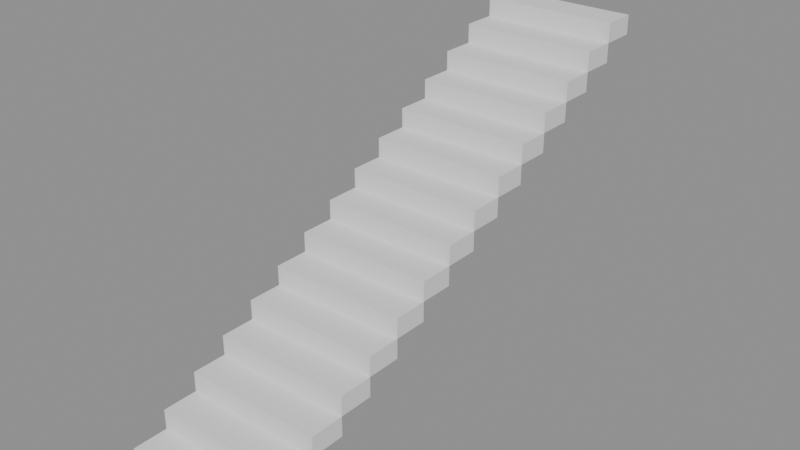 # Source: p0180.blend  (saved by Blender 4.5.90; exported with 4.5.12 LTS)
import bpy
from mathutils import Matrix  # noqa: F401  (used for matrix-valued properties, if any)

bpy.ops.wm.read_factory_settings(use_empty=True)
scene = bpy.context.scene
scene.name = 'Scene'

# ---- collections
col_asset_p0180 = bpy.data.collections.new('Asset_p0180'); scene.collection.children.link(col_asset_p0180)

# ---- meshes
me_cube = bpy.data.meshes.new('Cube')
me_cube.from_pydata([(-0.6, -0.15, -0.085), (-0.6, -0.15, 0.085), (-0.6, 0.15, -0.085), (-0.6, 0.15, 0.085), (0.6, -0.15, -0.085), (0.6, -0.15, 0.085), (0.6, 0.15, -0.085), (0.6, 0.15, 0.085)], [], [(0, 1, 3, 2), (2, 3, 7, 6), (6, 7, 5, 4), (4, 5, 1, 0), (2, 6, 4, 0), (7, 3, 1, 5)])
_uv = me_cube.uv_layers.new(name='UVMap')
_uv.uv.foreach_set('vector', [0.375, 0.0, 0.625, 0.0, 0.625, 0.25, 0.375, 0.25, 0.375, 0.25, 0.625, 0.25, 0.625, 0.5, 0.375, 0.5, 0.375, 0.5, 0.625, 0.5, 0.625, 0.75, 0.375, 0.75, 0.375, 0.75, 0.625, 0.75, 0.625, 1.0, 0.375, 1.0, 0.125, 0.5, 0.375, 0.5, 0.375, 0.75, 0.125, 0.75, 0.625, 0.5, 0.875, 0.5, 0.875, 0.75, 0.625, 0.75])
me_cube.update()
me_cube_001 = bpy.data.meshes.new('Cube.001')
me_cube_001.from_pydata([(-0.6, -0.15, -0.085), (-0.6, -0.15, 0.085), (-0.6, 0.15, -0.085), (-0.6, 0.15, 0.085), (0.6, -0.15, -0.085), (0.6, -0.15, 0.085), (0.6, 0.15, -0.085), (0.6, 0.15, 0.085)], [], [(0, 1, 3, 2), (2, 3, 7, 6), (6, 7, 5, 4), (4, 5, 1, 0), (2, 6, 4, 0), (7, 3, 1, 5)])
_uv = me_cube_001.uv_layers.new(name='UVMap')
_uv.uv.foreach_set('vector', [0.375, 0.0, 0.625, 0.0, 0.625, 0.25, 0.375, 0.25, 0.375, 0.25, 0.625, 0.25, 0.625, 0.5, 0.375, 0.5, 0.375, 0.5, 0.625, 0.5, 0.625, 0.75, 0.375, 0.75, 0.375, 0.75, 0.625, 0.75, 0.625, 1.0, 0.375, 1.0, 0.125, 0.5, 0.375, 0.5, 0.375, 0.75, 0.125, 0.75, 0.625, 0.5, 0.875, 0.5, 0.875, 0.75, 0.625, 0.75])
me_cube_001.update()
me_cube_002 = bpy.data.meshes.new('Cube.002')
me_cube_002.from_pydata([(-0.6, -0.15, -0.085), (-0.6, -0.15, 0.085), (-0.6, 0.15, -0.085), (-0.6, 0.15, 0.085), (0.6, -0.15, -0.085), (0.6, -0.15, 0.085), (0.6, 0.15, -0.085), (0.6, 0.15, 0.085)], [], [(0, 1, 3, 2), (2, 3, 7, 6), (6, 7, 5, 4), (4, 5, 1, 0), (2, 6, 4, 0), (7, 3, 1, 5)])
_uv = me_cube_002.uv_layers.new(name='UVMap')
_uv.uv.foreach_set('vector', [0.375, 0.0, 0.625, 0.0, 0.625, 0.25, 0.375, 0.25, 0.375, 0.25, 0.625, 0.25, 0.625, 0.5, 0.375, 0.5, 0.375, 0.5, 0.625, 0.5, 0.625, 0.75, 0.375, 0.75, 0.375, 0.75, 0.625, 0.75, 0.625, 1.0, 0.375, 1.0, 0.125, 0.5, 0.375, 0.5, 0.375, 0.75, 0.125, 0.75, 0.625, 0.5, 0.875, 0.5, 0.875, 0.75, 0.625, 0.75])
me_cube_002.update()
me_cube_003 = bpy.data.meshes.new('Cube.003')
me_cube_003.from_pydata([(-0.6, -0.15, -0.085), (-0.6, -0.15, 0.085), (-0.6, 0.15, -0.085), (-0.6, 0.15, 0.085), (0.6, -0.15, -0.085), (0.6, -0.15, 0.085), (0.6, 0.15, -0.085), (0.6, 0.15, 0.085)], [], [(0, 1, 3, 2), (2, 3, 7, 6), (6, 7, 5, 4), (4, 5, 1, 0), (2, 6, 4, 0), (7, 3, 1, 5)])
_uv = me_cube_003.uv_layers.new(name='UVMap')
_uv.uv.foreach_set('vector', [0.375, 0.0, 0.625, 0.0, 0.625, 0.25, 0.375, 0.25, 0.375, 0.25, 0.625, 0.25, 0.625, 0.5, 0.375, 0.5, 0.375, 0.5, 0.625, 0.5, 0.625, 0.75, 0.375, 0.75, 0.375, 0.75, 0.625, 0.75, 0.625, 1.0, 0.375, 1.0, 0.125, 0.5, 0.375, 0.5, 0.375, 0.75, 0.125, 0.75, 0.625, 0.5, 0.875, 0.5, 0.875, 0.75, 0.625, 0.75])
me_cube_003.update()
me_cube_004 = bpy.data.meshes.new('Cube.004')
me_cube_004.from_pydata([(-0.6, -0.15, -0.085), (-0.6, -0.15, 0.085), (-0.6, 0.15, -0.085), (-0.6, 0.15, 0.085), (0.6, -0.15, -0.085), (0.6, -0.15, 0.085), (0.6, 0.15, -0.085), (0.6, 0.15, 0.085)], [], [(0, 1, 3, 2), (2, 3, 7, 6), (6, 7, 5, 4), (4, 5, 1, 0), (2, 6, 4, 0), (7, 3, 1, 5)])
_uv = me_cube_004.uv_layers.new(name='UVMap')
_uv.uv.foreach_set('vector', [0.375, 0.0, 0.625, 0.0, 0.625, 0.25, 0.375, 0.25, 0.375, 0.25, 0.625, 0.25, 0.625, 0.5, 0.375, 0.5, 0.375, 0.5, 0.625, 0.5, 0.625, 0.75, 0.375, 0.75, 0.375, 0.75, 0.625, 0.75, 0.625, 1.0, 0.375, 1.0, 0.125, 0.5, 0.375, 0.5, 0.375, 0.75, 0.125, 0.75, 0.625, 0.5, 0.875, 0.5, 0.875, 0.75, 0.625, 0.75])
me_cube_004.update()
me_cube_005 = bpy.data.meshes.new('Cube.005')
me_cube_005.from_pydata([(-0.6, -0.15, -0.085), (-0.6, -0.15, 0.085), (-0.6, 0.15, -0.085), (-0.6, 0.15, 0.085), (0.6, -0.15, -0.085), (0.6, -0.15, 0.085), (0.6, 0.15, -0.085), (0.6, 0.15, 0.085)], [], [(0, 1, 3, 2), (2, 3, 7, 6), (6, 7, 5, 4), (4, 5, 1, 0), (2, 6, 4, 0), (7, 3, 1, 5)])
_uv = me_cube_005.uv_layers.new(name='UVMap')
_uv.uv.foreach_set('vector', [0.375, 0.0, 0.625, 0.0, 0.625, 0.25, 0.375, 0.25, 0.375, 0.25, 0.625, 0.25, 0.625, 0.5, 0.375, 0.5, 0.375, 0.5, 0.625, 0.5, 0.625, 0.75, 0.375, 0.75, 0.375, 0.75, 0.625, 0.75, 0.625, 1.0, 0.375, 1.0, 0.125, 0.5, 0.375, 0.5, 0.375, 0.75, 0.125, 0.75, 0.625, 0.5, 0.875, 0.5, 0.875, 0.75, 0.625, 0.75])
me_cube_005.update()
me_cube_006 = bpy.data.meshes.new('Cube.006')
me_cube_006.from_pydata([(-0.6, -0.15, -0.085), (-0.6, -0.15, 0.085), (-0.6, 0.15, -0.085), (-0.6, 0.15, 0.085), (0.6, -0.15, -0.085), (0.6, -0.15, 0.085), (0.6, 0.15, -0.085), (0.6, 0.15, 0.085)], [], [(0, 1, 3, 2), (2, 3, 7, 6), (6, 7, 5, 4), (4, 5, 1, 0), (2, 6, 4, 0), (7, 3, 1, 5)])
_uv = me_cube_006.uv_layers.new(name='UVMap')
_uv.uv.foreach_set('vector', [0.375, 0.0, 0.625, 0.0, 0.625, 0.25, 0.375, 0.25, 0.375, 0.25, 0.625, 0.25, 0.625, 0.5, 0.375, 0.5, 0.375, 0.5, 0.625, 0.5, 0.625, 0.75, 0.375, 0.75, 0.375, 0.75, 0.625, 0.75, 0.625, 1.0, 0.375, 1.0, 0.125, 0.5, 0.375, 0.5, 0.375, 0.75, 0.125, 0.75, 0.625, 0.5, 0.875, 0.5, 0.875, 0.75, 0.625, 0.75])
me_cube_006.update()
me_cube_007 = bpy.data.meshes.new('Cube.007')
me_cube_007.from_pydata([(-0.6, -0.15, -0.085), (-0.6, -0.15, 0.085), (-0.6, 0.15, -0.085), (-0.6, 0.15, 0.085), (0.6, -0.15, -0.085), (0.6, -0.15, 0.085), (0.6, 0.15, -0.085), (0.6, 0.15, 0.085)], [], [(0, 1, 3, 2), (2, 3, 7, 6), (6, 7, 5, 4), (4, 5, 1, 0), (2, 6, 4, 0), (7, 3, 1, 5)])
_uv = me_cube_007.uv_layers.new(name='UVMap')
_uv.uv.foreach_set('vector', [0.375, 0.0, 0.625, 0.0, 0.625, 0.25, 0.375, 0.25, 0.375, 0.25, 0.625, 0.25, 0.625, 0.5, 0.375, 0.5, 0.375, 0.5, 0.625, 0.5, 0.625, 0.75, 0.375, 0.75, 0.375, 0.75, 0.625, 0.75, 0.625, 1.0, 0.375, 1.0, 0.125, 0.5, 0.375, 0.5, 0.375, 0.75, 0.125, 0.75, 0.625, 0.5, 0.875, 0.5, 0.875, 0.75, 0.625, 0.75])
me_cube_007.update()
me_cube_008 = bpy.data.meshes.new('Cube.008')
me_cube_008.from_pydata([(-0.6, -0.15, -0.085), (-0.6, -0.15, 0.085), (-0.6, 0.15, -0.085), (-0.6, 0.15, 0.085), (0.6, -0.15, -0.085), (0.6, -0.15, 0.085), (0.6, 0.15, -0.085), (0.6, 0.15, 0.085)], [], [(0, 1, 3, 2), (2, 3, 7, 6), (6, 7, 5, 4), (4, 5, 1, 0), (2, 6, 4, 0), (7, 3, 1, 5)])
_uv = me_cube_008.uv_layers.new(name='UVMap')
_uv.uv.foreach_set('vector', [0.375, 0.0, 0.625, 0.0, 0.625, 0.25, 0.375, 0.25, 0.375, 0.25, 0.625, 0.25, 0.625, 0.5, 0.375, 0.5, 0.375, 0.5, 0.625, 0.5, 0.625, 0.75, 0.375, 0.75, 0.375, 0.75, 0.625, 0.75, 0.625, 1.0, 0.375, 1.0, 0.125, 0.5, 0.375, 0.5, 0.375, 0.75, 0.125, 0.75, 0.625, 0.5, 0.875, 0.5, 0.875, 0.75, 0.625, 0.75])
me_cube_008.update()
me_cube_009 = bpy.data.meshes.new('Cube.009')
me_cube_009.from_pydata([(-0.6, -0.15, -0.085), (-0.6, -0.15, 0.085), (-0.6, 0.15, -0.085), (-0.6, 0.15, 0.085), (0.6, -0.15, -0.085), (0.6, -0.15, 0.085), (0.6, 0.15, -0.085), (0.6, 0.15, 0.085)], [], [(0, 1, 3, 2), (2, 3, 7, 6), (6, 7, 5, 4), (4, 5, 1, 0), (2, 6, 4, 0), (7, 3, 1, 5)])
_uv = me_cube_009.uv_layers.new(name='UVMap')
_uv.uv.foreach_set('vector', [0.375, 0.0, 0.625, 0.0, 0.625, 0.25, 0.375, 0.25, 0.375, 0.25, 0.625, 0.25, 0.625, 0.5, 0.375, 0.5, 0.375, 0.5, 0.625, 0.5, 0.625, 0.75, 0.375, 0.75, 0.375, 0.75, 0.625, 0.75, 0.625, 1.0, 0.375, 1.0, 0.125, 0.5, 0.375, 0.5, 0.375, 0.75, 0.125, 0.75, 0.625, 0.5, 0.875, 0.5, 0.875, 0.75, 0.625, 0.75])
me_cube_009.update()
me_cube_010 = bpy.data.meshes.new('Cube.010')
me_cube_010.from_pydata([(-0.6, -0.15, -0.085), (-0.6, -0.15, 0.085), (-0.6, 0.15, -0.085), (-0.6, 0.15, 0.085), (0.6, -0.15, -0.085), (0.6, -0.15, 0.085), (0.6, 0.15, -0.085), (0.6, 0.15, 0.085)], [], [(0, 1, 3, 2), (2, 3, 7, 6), (6, 7, 5, 4), (4, 5, 1, 0), (2, 6, 4, 0), (7, 3, 1, 5)])
_uv = me_cube_010.uv_layers.new(name='UVMap')
_uv.uv.foreach_set('vector', [0.375, 0.0, 0.625, 0.0, 0.625, 0.25, 0.375, 0.25, 0.375, 0.25, 0.625, 0.25, 0.625, 0.5, 0.375, 0.5, 0.375, 0.5, 0.625, 0.5, 0.625, 0.75, 0.375, 0.75, 0.375, 0.75, 0.625, 0.75, 0.625, 1.0, 0.375, 1.0, 0.125, 0.5, 0.375, 0.5, 0.375, 0.75, 0.125, 0.75, 0.625, 0.5, 0.875, 0.5, 0.875, 0.75, 0.625, 0.75])
me_cube_010.update()
me_cube_011 = bpy.data.meshes.new('Cube.011')
me_cube_011.from_pydata([(-0.6, -0.15, -0.085), (-0.6, -0.15, 0.085), (-0.6, 0.15, -0.085), (-0.6, 0.15, 0.085), (0.6, -0.15, -0.085), (0.6, -0.15, 0.085), (0.6, 0.15, -0.085), (0.6, 0.15, 0.085)], [], [(0, 1, 3, 2), (2, 3, 7, 6), (6, 7, 5, 4), (4, 5, 1, 0), (2, 6, 4, 0), (7, 3, 1, 5)])
_uv = me_cube_011.uv_layers.new(name='UVMap')
_uv.uv.foreach_set('vector', [0.375, 0.0, 0.625, 0.0, 0.625, 0.25, 0.375, 0.25, 0.375, 0.25, 0.625, 0.25, 0.625, 0.5, 0.375, 0.5, 0.375, 0.5, 0.625, 0.5, 0.625, 0.75, 0.375, 0.75, 0.375, 0.75, 0.625, 0.75, 0.625, 1.0, 0.375, 1.0, 0.125, 0.5, 0.375, 0.5, 0.375, 0.75, 0.125, 0.75, 0.625, 0.5, 0.875, 0.5, 0.875, 0.75, 0.625, 0.75])
me_cube_011.update()
me_cube_012 = bpy.data.meshes.new('Cube.012')
me_cube_012.from_pydata([(-0.6, -0.15, -0.085), (-0.6, -0.15, 0.085), (-0.6, 0.15, -0.085), (-0.6, 0.15, 0.085), (0.6, -0.15, -0.085), (0.6, -0.15, 0.085), (0.6, 0.15, -0.085), (0.6, 0.15, 0.085)], [], [(0, 1, 3, 2), (2, 3, 7, 6), (6, 7, 5, 4), (4, 5, 1, 0), (2, 6, 4, 0), (7, 3, 1, 5)])
_uv = me_cube_012.uv_layers.new(name='UVMap')
_uv.uv.foreach_set('vector', [0.375, 0.0, 0.625, 0.0, 0.625, 0.25, 0.375, 0.25, 0.375, 0.25, 0.625, 0.25, 0.625, 0.5, 0.375, 0.5, 0.375, 0.5, 0.625, 0.5, 0.625, 0.75, 0.375, 0.75, 0.375, 0.75, 0.625, 0.75, 0.625, 1.0, 0.375, 1.0, 0.125, 0.5, 0.375, 0.5, 0.375, 0.75, 0.125, 0.75, 0.625, 0.5, 0.875, 0.5, 0.875, 0.75, 0.625, 0.75])
me_cube_012.update()
me_cube_013 = bpy.data.meshes.new('Cube.013')
me_cube_013.from_pydata([(-0.6, -0.15, -0.085), (-0.6, -0.15, 0.085), (-0.6, 0.15, -0.085), (-0.6, 0.15, 0.085), (0.6, -0.15, -0.085), (0.6, -0.15, 0.085), (0.6, 0.15, -0.085), (0.6, 0.15, 0.085)], [], [(0, 1, 3, 2), (2, 3, 7, 6), (6, 7, 5, 4), (4, 5, 1, 0), (2, 6, 4, 0), (7, 3, 1, 5)])
_uv = me_cube_013.uv_layers.new(name='UVMap')
_uv.uv.foreach_set('vector', [0.375, 0.0, 0.625, 0.0, 0.625, 0.25, 0.375, 0.25, 0.375, 0.25, 0.625, 0.25, 0.625, 0.5, 0.375, 0.5, 0.375, 0.5, 0.625, 0.5, 0.625, 0.75, 0.375, 0.75, 0.375, 0.75, 0.625, 0.75, 0.625, 1.0, 0.375, 1.0, 0.125, 0.5, 0.375, 0.5, 0.375, 0.75, 0.125, 0.75, 0.625, 0.5, 0.875, 0.5, 0.875, 0.75, 0.625, 0.75])
me_cube_013.update()
me_cube_014 = bpy.data.meshes.new('Cube.014')
me_cube_014.from_pydata([(-0.6, -0.15, -0.085), (-0.6, -0.15, 0.085), (-0.6, 0.15, -0.085), (-0.6, 0.15, 0.085), (0.6, -0.15, -0.085), (0.6, -0.15, 0.085), (0.6, 0.15, -0.085), (0.6, 0.15, 0.085)], [], [(0, 1, 3, 2), (2, 3, 7, 6), (6, 7, 5, 4), (4, 5, 1, 0), (2, 6, 4, 0), (7, 3, 1, 5)])
_uv = me_cube_014.uv_layers.new(name='UVMap')
_uv.uv.foreach_set('vector', [0.375, 0.0, 0.625, 0.0, 0.625, 0.25, 0.375, 0.25, 0.375, 0.25, 0.625, 0.25, 0.625, 0.5, 0.375, 0.5, 0.375, 0.5, 0.625, 0.5, 0.625, 0.75, 0.375, 0.75, 0.375, 0.75, 0.625, 0.75, 0.625, 1.0, 0.375, 1.0, 0.125, 0.5, 0.375, 0.5, 0.375, 0.75, 0.125, 0.75, 0.625, 0.5, 0.875, 0.5, 0.875, 0.75, 0.625, 0.75])
me_cube_014.update()

# ---- objects
ob_escalerarecta = bpy.data.objects.new('EscaleraRecta', None)
ob_peldano_01 = bpy.data.objects.new('Peldano_01', me_cube)
ob_peldano_02 = bpy.data.objects.new('Peldano_02', me_cube_001)
ob_peldano_03 = bpy.data.objects.new('Peldano_03', me_cube_002)
ob_peldano_04 = bpy.data.objects.new('Peldano_04', me_cube_003)
ob_peldano_05 = bpy.data.objects.new('Peldano_05', me_cube_004)
ob_peldano_06 = bpy.data.objects.new('Peldano_06', me_cube_005)
ob_peldano_07 = bpy.data.objects.new('Peldano_07', me_cube_006)
ob_peldano_08 = bpy.data.objects.new('Peldano_08', me_cube_007)
ob_peldano_09 = bpy.data.objects.new('Peldano_09', me_cube_008)
ob_peldano_10 = bpy.data.objects.new('Peldano_10', me_cube_009)
ob_peldano_11 = bpy.data.objects.new('Peldano_11', me_cube_010)
ob_peldano_12 = bpy.data.objects.new('Peldano_12', me_cube_011)
ob_peldano_13 = bpy.data.objects.new('Peldano_13', me_cube_012)
ob_peldano_14 = bpy.data.objects.new('Peldano_14', me_cube_013)
ob_peldano_15 = bpy.data.objects.new('Peldano_15', me_cube_014)

# ---- transforms, parenting, visibility, modifiers, constraints
ob_escalerarecta.location = (0.0, 0.0, 0.0)
ob_peldano_01.parent = ob_escalerarecta
ob_peldano_01.location = (0.0, 0.15, 0.085)
ob_peldano_02.parent = ob_escalerarecta
ob_peldano_02.location = (0.0, 0.45, 0.255)
ob_peldano_03.parent = ob_escalerarecta
ob_peldano_03.location = (0.0, 0.75, 0.425)
ob_peldano_04.parent = ob_escalerarecta
ob_peldano_04.location = (0.0, 1.05, 0.595)
ob_peldano_05.parent = ob_escalerarecta
ob_peldano_05.location = (0.0, 1.35, 0.765)
ob_peldano_06.parent = ob_escalerarecta
ob_peldano_06.location = (0.0, 1.65, 0.935)
ob_peldano_07.parent = ob_escalerarecta
ob_peldano_07.location = (0.0, 1.95, 1.105)
ob_peldano_08.parent = ob_escalerarecta
ob_peldano_08.location = (0.0, 2.25, 1.275)
ob_peldano_09.parent = ob_escalerarecta
ob_peldano_09.location = (0.0, 2.55, 1.445)
ob_peldano_10.parent = ob_escalerarecta
ob_peldano_10.location = (0.0, 2.85, 1.615)
ob_peldano_11.parent = ob_escalerarecta
ob_peldano_11.location = (0.0, 3.15, 1.785)
ob_peldano_12.parent = ob_escalerarecta
ob_peldano_12.location = (0.0, 3.45, 1.955)
ob_peldano_13.parent = ob_escalerarecta
ob_peldano_13.location = (0.0, 3.75, 2.125)
ob_peldano_14.parent = ob_escalerarecta
ob_peldano_14.location = (0.0, 4.05, 2.295)
ob_peldano_15.parent = ob_escalerarecta
ob_peldano_15.location = (0.0, 4.35, 2.465)

# ---- collection membership
col_asset_p0180.objects.link(ob_escalerarecta)
col_asset_p0180.objects.link(ob_peldano_01)
col_asset_p0180.objects.link(ob_peldano_02)
col_asset_p0180.objects.link(ob_peldano_03)
col_asset_p0180.objects.link(ob_peldano_04)
col_asset_p0180.objects.link(ob_peldano_05)
col_asset_p0180.objects.link(ob_peldano_06)
col_asset_p0180.objects.link(ob_peldano_07)
col_asset_p0180.objects.link(ob_peldano_08)
col_asset_p0180.objects.link(ob_peldano_09)
col_asset_p0180.objects.link(ob_peldano_10)
col_asset_p0180.objects.link(ob_peldano_11)
col_asset_p0180.objects.link(ob_peldano_12)
col_asset_p0180.objects.link(ob_peldano_13)
col_asset_p0180.objects.link(ob_peldano_14)
col_asset_p0180.objects.link(ob_peldano_15)

# ---- scene / render settings (as saved in the file)
scene.frame_start = 1; scene.frame_end = 250; scene.frame_set(1)
scene.render.engine = 'BLENDER_EEVEE_NEXT'
bpy.context.view_layer.update()

# ---- added for rendering (the .blend has no active camera and no usable light): camera, sun + grey world if the file has none
cam_auto = bpy.data.cameras.new('AutoCamera')
cam_auto.lens = 50.0
cam_auto.sensor_width = 36.0
cam_auto.clip_end = 1000.0
ob_auto_camera = bpy.data.objects.new('AutoCamera', cam_auto)
scene.collection.objects.link(ob_auto_camera)
ob_auto_camera.location = (4.91263, -3.64515, 5.2051)
ob_auto_camera.rotation_euler = (1.09748, -7.21219e-08, 0.694738)
scene.camera = ob_auto_camera
light_auto_sun = bpy.data.lights.new('AutoSun', 'SUN')
light_auto_sun.energy = 3.0
light_auto_sun.angle = 0.0523599
ob_auto_sun = bpy.data.objects.new('AutoSun', light_auto_sun)
scene.collection.objects.link(ob_auto_sun)
ob_auto_sun.rotation_euler = (0.872665, 0.174533, 0.523599)
if scene.world is None:
    world_auto = bpy.data.worlds.new('AutoWorld')
    world_auto.color = (0.3, 0.3, 0.3)
    scene.world = world_auto
bpy.context.view_layer.update()
